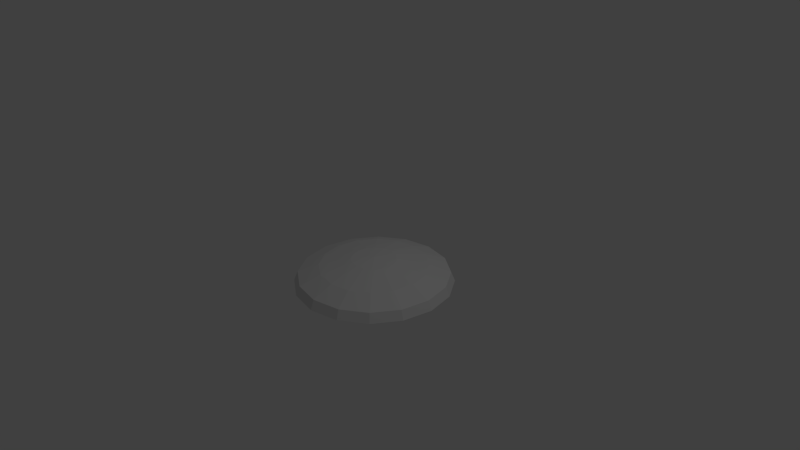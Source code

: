 # Source: Target.blend  (saved by Blender 2.69.0; exported with 4.5.12 LTS)
import bpy
from mathutils import Matrix  # noqa: F401  (used for matrix-valued properties, if any)

bpy.ops.wm.read_factory_settings(use_empty=True)
scene = bpy.context.scene
scene.name = 'Scene'

# ---- collections
col_collection_1 = bpy.data.collections.new('Collection 1'); scene.collection.children.link(col_collection_1)

# ---- world
world_world = bpy.data.worlds.new('World'); scene.world = world_world
world_world.color = (0.05088, 0.05088, 0.05088)
world_world.use_sun_shadow = False
world_world.sun_shadow_jitter_overblur = 0.0
world_world.cycles.sampling_method = 'MANUAL'
world_world.cycles.sample_map_resolution = 256

# ---- cameras
cam_camera = bpy.data.cameras.new('Camera')
cam_camera.clip_end = 100.0
cam_camera.lens = 35.0
cam_camera.sensor_width = 32.0
cam_camera.sensor_height = 18.0
cam_camera.ortho_scale = 7.314
cam_camera.dof.focus_distance = 0.0
cam_camera.dof.aperture_fstop = 128.0

# ---- lights
light_lamp = bpy.data.lights.new('Lamp', 'POINT')
light_lamp.transmission_factor = 0.0
light_lamp.cutoff_distance = 30.0
light_lamp.energy = 100.0
light_lamp.shadow_buffer_clip_start = 1.001
light_lamp.shadow_soft_size = 0.1
light_lamp.shadow_maximum_resolution = 0.006
light_lamp.use_absolute_resolution = True
light_lamp.cycles.use_multiple_importance_sampling = False

# ---- meshes
me_cylinder = bpy.data.meshes.new('Cylinder')
me_cylinder.from_pydata([(0.0, 1.0, -0.2611), (7.894e-09, 0.7204, -0.1503), (0.3827, 0.9239, -0.2611), (0.2757, 0.6656, -0.1503), (0.7071, 0.7071, -0.2611), (0.5094, 0.5094, -0.1503), (0.9239, 0.3827, -0.2611), (0.6656, 0.2757, -0.1503), (1.0, -4.371e-08, -0.2611), (0.7204, -2.635e-08, -0.1503), (0.9239, -0.3827, -0.2611), (0.6656, -0.2757, -0.1503), (0.7071, -0.7071, -0.2611), (0.5094, -0.5094, -0.1503), (0.3827, -0.9239, -0.2611), (0.2757, -0.6656, -0.1503), (1.51e-07, -1.0, -0.2611), (1.167e-07, -0.7204, -0.1503), (-0.3827, -0.9239, -0.2611), (-0.2757, -0.6656, -0.1503), (-0.7071, -0.7071, -0.2611), (-0.5094, -0.5094, -0.1503), (-0.9239, -0.3827, -0.2611), (-0.6656, -0.2757, -0.1503), (-1.0, 1.192e-08, -0.2611), (-0.7204, 1.373e-08, -0.1503), (-0.9239, 0.3827, -0.2611), (-0.6656, 0.2757, -0.1503), (-0.7071, 0.7071, -0.2611), (-0.5094, 0.5094, -0.1503), (-0.3827, 0.9239, -0.2611), (-0.2757, 0.6656, -0.1503), (5.254e-08, 0.2992, -0.0624), (0.1145, 0.2764, -0.0624), (0.2116, 0.2116, -0.0624), (0.2764, 0.1145, -0.0624), (0.2992, -4.408e-09, -0.0624), (0.2764, -0.1145, -0.0624), (0.2116, -0.2116, -0.0624), (0.1145, -0.2764, -0.0624), (9.772e-08, -0.2992, -0.0624), (-0.1145, -0.2764, -0.0624), (-0.2116, -0.2116, -0.0624), (-0.2764, -0.1145, -0.0624), (-0.2992, 1.224e-08, -0.0624), (-0.2764, 0.1145, -0.0624), (-0.2116, 0.2116, -0.0624), (-0.1145, 0.2764, -0.0624), (-4.635e-09, 1.052, -0.3859), (0.4024, 0.9715, -0.3859), (0.7435, 0.7435, -0.3859), (0.9715, 0.4024, -0.3859), (1.052, -4.654e-08, -0.3859), (0.9715, -0.4024, -0.3859), (0.7435, -0.7435, -0.3859), (0.4024, -0.9715, -0.3859), (1.541e-07, -1.052, -0.3859), (-0.4024, -0.9715, -0.3859), (-0.7435, -0.7435, -0.3859), (-0.9715, -0.4024, -0.3859), (-1.052, 1.196e-08, -0.3859), (-0.9715, 0.4024, -0.3859), (-0.7435, 0.7435, -0.3859), (-0.4024, 0.9715, -0.3859), (9.061e-08, 0.0002224, -0.03773), (0.0001574, 0.0001573, -0.03773), (0.0002225, 8.289e-09, -0.03773), (0.0001574, -0.0001573, -0.03773), (9.064e-08, -0.0002224, -0.03773), (-0.0001572, -0.0001573, -0.03773), (-0.0002223, 8.302e-09, -0.03773), (-0.0001572, 0.0001573, -0.03773)], [], [(0, 1, 3, 2), (2, 3, 5, 4), (4, 5, 7, 6), (6, 7, 9, 8), (8, 9, 11, 10), (10, 11, 13, 12), (12, 13, 15, 14), (14, 15, 17, 16), (16, 17, 19, 18), (18, 19, 21, 20), (20, 21, 23, 22), (22, 23, 25, 24), (24, 25, 27, 26), (26, 27, 29, 28), (23, 21, 42, 43), (30, 31, 1, 0), (28, 29, 31, 30), (6, 8, 52, 51), (7, 5, 34, 35), (29, 27, 45, 46), (13, 11, 37, 38), (19, 17, 40, 41), (25, 23, 43, 44), (9, 7, 35, 36), (31, 29, 46, 47), (15, 13, 38, 39), (21, 19, 41, 42), (5, 3, 33, 34), (27, 25, 44, 45), (11, 9, 36, 37), (1, 31, 47, 32), (3, 1, 32, 33), (17, 15, 39, 40), (48, 49, 50, 51, 52, 53, 54, 55, 56, 57, 58, 59, 60, 61, 62, 63), (28, 30, 63, 62), (12, 14, 55, 54), (18, 20, 58, 57), (2, 4, 50, 49), (24, 26, 61, 60), (8, 10, 53, 52), (30, 0, 48, 63), (0, 2, 49, 48), (14, 16, 56, 55), (20, 22, 59, 58), (4, 6, 51, 50), (26, 28, 62, 61), (10, 12, 54, 53), (16, 18, 57, 56), (22, 24, 60, 59), (68, 67, 69), (67, 66, 69), (66, 70, 69), (66, 71, 70), (66, 65, 71), (65, 64, 71), (39, 38, 67, 68), (64, 71, 70, 69, 68, 67, 66, 65), (37, 36, 66, 67), (32, 47, 71, 64), (35, 34, 65, 66), (46, 45, 70, 71), (33, 32, 64), (44, 43, 69, 70), (42, 41, 69), (40, 39, 68), (38, 37, 67), (36, 35, 66), (47, 46, 71), (34, 33, 64, 65), (45, 44, 70), (43, 42, 69), (41, 40, 68, 69)])
me_cylinder.use_remesh_preserve_volume = False
me_cylinder.use_remesh_preserve_attributes = False
me_cylinder.use_mirror_vertex_groups = False
me_cylinder.update()

# ---- objects
ob_cylinder = bpy.data.objects.new('Cylinder', me_cylinder)
ob_lamp = bpy.data.objects.new('Lamp', light_lamp)
ob_camera = bpy.data.objects.new('Camera', cam_camera)

# ---- transforms, parenting, visibility, modifiers, constraints
ob_cylinder.location = (0.0, 0.0, 0.0)
ob_cylinder.lineart.crease_threshold = 0.0
ob_lamp.location = (4.076, 1.005, 5.904)
ob_lamp.rotation_euler = (0.6503, 0.05522, 1.866)
ob_lamp.lock_rotations_4d = False
ob_lamp.empty_display_type = 'ARROWS'
ob_lamp.color = (0.0, 0.0, 0.0, 0.0)
ob_lamp.lineart.crease_threshold = 0.0
ob_camera.location = (7.481, -6.508, 5.344)
ob_camera.rotation_euler = (1.109, 0.01082, 0.8149)
ob_camera.lock_rotations_4d = False
ob_camera.empty_display_type = 'ARROWS'
ob_camera.color = (0.0, 0.0, 0.0, 0.0)
ob_camera.display_type = 'WIRE'
ob_camera.lineart.crease_threshold = 0.0

# ---- collection membership
col_collection_1.objects.link(ob_cylinder)
col_collection_1.objects.link(ob_lamp)
col_collection_1.objects.link(ob_camera)

# ---- scene / render settings (as saved in the file)
scene.camera = ob_camera
scene.frame_start = 1; scene.frame_end = 250; scene.frame_set(1)
scene.render.engine = 'BLENDER_EEVEE_NEXT'
scene.render.image_settings.compression = 90
scene.render.resolution_percentage = 50
scene.render.dither_intensity = 0.0
scene.cycles.use_denoising = False
scene.cycles.samples = 10
scene.cycles.sampling_pattern = 'TABULATED_SOBOL'
scene.cycles.light_sampling_threshold = 0.0
scene.cycles.use_adaptive_sampling = False
scene.cycles.use_light_tree = False
scene.cycles.blur_glossy = 0.0
scene.cycles.volume_bounces = 1
scene.cycles.pixel_filter_type = 'GAUSSIAN'
scene.cycles.sample_clamp_indirect = 0.0
scene.view_settings.view_transform = 'Standard'
bpy.context.view_layer.update()
